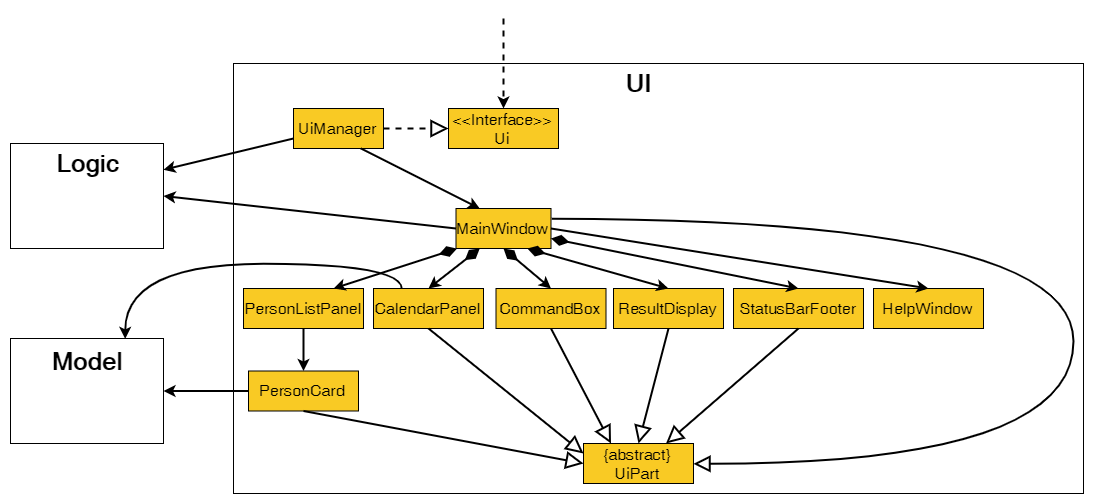

The diagram above was exported from draw.io. Its source (the exported page's mxGraphModel, read from the mxfile embedded in the PNG):
<mxGraphModel dx="2130" dy="758" grid="1" gridSize="10" guides="1" tooltips="1" connect="1" arrows="1" fold="1" page="1" pageScale="1" pageWidth="850" pageHeight="1100" math="0" shadow="0">
  <root>
    <mxCell id="0" />
    <mxCell id="1" parent="0" />
    <mxCell id="5ToUtjYME6BuIrPhlEHo-1" value="" style="rounded=0;whiteSpace=wrap;html=1;" parent="1" vertex="1">
      <mxGeometry x="20" y="120" width="850" height="430" as="geometry" />
    </mxCell>
    <mxCell id="5ToUtjYME6BuIrPhlEHo-2" value="" style="rounded=0;whiteSpace=wrap;html=1;" parent="1" vertex="1">
      <mxGeometry x="-203" y="200" width="153" height="105" as="geometry" />
    </mxCell>
    <mxCell id="5ToUtjYME6BuIrPhlEHo-4" value="&lt;font style=&quot;font-size: 25px;&quot;&gt;UI&lt;/font&gt;" style="text;html=1;strokeColor=none;fillColor=none;align=center;verticalAlign=middle;whiteSpace=wrap;rounded=0;fontSize=25;fontStyle=1" parent="1" vertex="1">
      <mxGeometry x="405" y="130" width="40" height="20" as="geometry" />
    </mxCell>
    <mxCell id="5ToUtjYME6BuIrPhlEHo-5" value="&lt;font style=&quot;font-size: 16px; line-height: 120%;&quot;&gt;&amp;lt;&amp;lt;Interface&amp;gt;&amp;gt;&lt;br style=&quot;font-size: 16px;&quot;&gt;Ui&lt;br style=&quot;font-size: 16px;&quot;&gt;&lt;/font&gt;" style="rounded=0;whiteSpace=wrap;html=1;fontSize=16;fillColor=#f9ca24;verticalAlign=middle;spacing=2;" parent="1" vertex="1">
      <mxGeometry x="235" y="165" width="110" height="40" as="geometry" />
    </mxCell>
    <mxCell id="5ToUtjYME6BuIrPhlEHo-7" style="rounded=0;orthogonalLoop=1;jettySize=auto;html=1;dashed=1;strokeWidth=2;endArrow=classic;endFill=1;strokeColor=#000000;entryX=0.5;entryY=0;entryDx=0;entryDy=0;" parent="1" target="5ToUtjYME6BuIrPhlEHo-5" edge="1">
      <mxGeometry relative="1" as="geometry">
        <mxPoint x="290" y="75" as="sourcePoint" />
        <mxPoint x="355" y="45" as="targetPoint" />
      </mxGeometry>
    </mxCell>
    <mxCell id="5ToUtjYME6BuIrPhlEHo-8" value="&lt;font style=&quot;font-size: 16px ; line-height: 120%&quot;&gt;UiManager&lt;br style=&quot;font-size: 16px&quot;&gt;&lt;/font&gt;" style="rounded=0;whiteSpace=wrap;html=1;fontSize=16;fillColor=#f9ca24;verticalAlign=middle;spacing=2;" parent="1" vertex="1">
      <mxGeometry x="80" y="165" width="90" height="40" as="geometry" />
    </mxCell>
    <mxCell id="5ToUtjYME6BuIrPhlEHo-9" style="rounded=0;orthogonalLoop=1;jettySize=auto;html=1;strokeWidth=2;endArrow=block;endFill=0;strokeColor=#000000;entryX=0;entryY=0.5;entryDx=0;entryDy=0;endSize=13;startSize=6;dashed=1;exitX=1;exitY=0.5;exitDx=0;exitDy=0;" parent="1" source="5ToUtjYME6BuIrPhlEHo-8" target="5ToUtjYME6BuIrPhlEHo-5" edge="1">
      <mxGeometry relative="1" as="geometry">
        <mxPoint x="250" y="-1.5" as="sourcePoint" />
        <mxPoint x="250" y="88.5" as="targetPoint" />
      </mxGeometry>
    </mxCell>
    <mxCell id="5ToUtjYME6BuIrPhlEHo-10" value="&lt;font style=&quot;font-size: 25px&quot;&gt;Logic&lt;/font&gt;" style="text;html=1;strokeColor=none;fillColor=none;align=center;verticalAlign=middle;whiteSpace=wrap;rounded=0;fontSize=25;fontStyle=1" parent="1" vertex="1">
      <mxGeometry x="-146.5" y="210" width="40" height="20" as="geometry" />
    </mxCell>
    <mxCell id="5ToUtjYME6BuIrPhlEHo-13" style="orthogonalLoop=1;jettySize=auto;html=1;strokeWidth=2;endArrow=classic;endFill=1;strokeColor=#000000;entryX=1;entryY=0.25;entryDx=0;entryDy=0;exitX=0;exitY=0.75;exitDx=0;exitDy=0;rounded=0;jumpStyle=none;elbow=vertical;" parent="1" source="5ToUtjYME6BuIrPhlEHo-8" target="5ToUtjYME6BuIrPhlEHo-2" edge="1">
      <mxGeometry relative="1" as="geometry">
        <mxPoint x="-30" y="20" as="sourcePoint" />
        <mxPoint x="-30" y="110" as="targetPoint" />
      </mxGeometry>
    </mxCell>
    <mxCell id="5ToUtjYME6BuIrPhlEHo-14" value="&lt;font style=&quot;font-size: 16px ; line-height: 120%&quot;&gt;MainWindow&lt;br style=&quot;font-size: 16px&quot;&gt;&lt;/font&gt;" style="rounded=0;whiteSpace=wrap;html=1;fontSize=16;fillColor=#f9ca24;verticalAlign=middle;spacing=2;" parent="1" vertex="1">
      <mxGeometry x="242.5" y="265" width="95" height="40" as="geometry" />
    </mxCell>
    <mxCell id="5ToUtjYME6BuIrPhlEHo-15" style="orthogonalLoop=1;jettySize=auto;html=1;strokeWidth=2;endArrow=classic;endFill=1;strokeColor=#000000;entryX=0.25;entryY=0;entryDx=0;entryDy=0;rounded=0;exitX=0.75;exitY=1;exitDx=0;exitDy=0;" parent="1" source="5ToUtjYME6BuIrPhlEHo-8" target="5ToUtjYME6BuIrPhlEHo-14" edge="1">
      <mxGeometry relative="1" as="geometry">
        <mxPoint x="190" y="305" as="sourcePoint" />
        <mxPoint x="60" y="346.25" as="targetPoint" />
      </mxGeometry>
    </mxCell>
    <mxCell id="5ToUtjYME6BuIrPhlEHo-16" style="orthogonalLoop=1;jettySize=auto;html=1;strokeWidth=2;endArrow=classic;endFill=1;strokeColor=#000000;entryX=1;entryY=0.5;entryDx=0;entryDy=0;rounded=0;exitX=0;exitY=0.5;exitDx=0;exitDy=0;" parent="1" source="5ToUtjYME6BuIrPhlEHo-14" target="5ToUtjYME6BuIrPhlEHo-2" edge="1">
      <mxGeometry relative="1" as="geometry">
        <mxPoint x="25" y="275" as="sourcePoint" />
        <mxPoint x="242.5" y="335" as="targetPoint" />
      </mxGeometry>
    </mxCell>
    <mxCell id="5ToUtjYME6BuIrPhlEHo-17" value="&lt;font style=&quot;font-size: 16px ; line-height: 120%&quot;&gt;PersonListPanel&lt;br style=&quot;font-size: 16px&quot;&gt;&lt;/font&gt;" style="rounded=0;whiteSpace=wrap;html=1;fontSize=16;fillColor=#f9ca24;verticalAlign=middle;spacing=2;" parent="1" vertex="1">
      <mxGeometry x="30" y="345" width="120" height="40" as="geometry" />
    </mxCell>
    <mxCell id="5ToUtjYME6BuIrPhlEHo-18" style="orthogonalLoop=1;jettySize=auto;html=1;strokeWidth=2;endArrow=classic;endFill=1;strokeColor=#000000;entryX=0.75;entryY=0;entryDx=0;entryDy=0;rounded=0;exitX=0.01;exitY=1.002;exitDx=0;exitDy=0;exitPerimeter=0;startArrow=diamondThin;startFill=1;startSize=13;" parent="1" source="5ToUtjYME6BuIrPhlEHo-14" target="5ToUtjYME6BuIrPhlEHo-17" edge="1">
      <mxGeometry relative="1" as="geometry">
        <mxPoint x="200" y="380" as="sourcePoint" />
        <mxPoint x="318.75" y="440.0000000000001" as="targetPoint" />
      </mxGeometry>
    </mxCell>
    <mxCell id="5ToUtjYME6BuIrPhlEHo-19" value="" style="group" parent="1" vertex="1" connectable="0">
      <mxGeometry x="-203" y="395" width="153" height="105" as="geometry" />
    </mxCell>
    <mxCell id="5ToUtjYME6BuIrPhlEHo-11" value="" style="rounded=0;whiteSpace=wrap;html=1;" parent="5ToUtjYME6BuIrPhlEHo-19" vertex="1">
      <mxGeometry width="153" height="105" as="geometry" />
    </mxCell>
    <mxCell id="5ToUtjYME6BuIrPhlEHo-12" value="&lt;font style=&quot;font-size: 25px&quot;&gt;Model&lt;/font&gt;" style="text;html=1;strokeColor=none;fillColor=none;align=center;verticalAlign=middle;whiteSpace=wrap;rounded=0;fontSize=25;fontStyle=1" parent="5ToUtjYME6BuIrPhlEHo-19" vertex="1">
      <mxGeometry x="56.5" y="12.5" width="40" height="20" as="geometry" />
    </mxCell>
    <mxCell id="5ToUtjYME6BuIrPhlEHo-20" value="&lt;font style=&quot;font-size: 16px ; line-height: 120%&quot;&gt;PersonCard&lt;br style=&quot;font-size: 16px&quot;&gt;&lt;/font&gt;" style="rounded=0;whiteSpace=wrap;html=1;fontSize=16;fillColor=#f9ca24;verticalAlign=middle;spacing=2;" parent="1" vertex="1">
      <mxGeometry x="35" y="427.5" width="110" height="40" as="geometry" />
    </mxCell>
    <mxCell id="5ToUtjYME6BuIrPhlEHo-23" value="&lt;font style=&quot;font-size: 16px ; line-height: 120%&quot;&gt;StatusBarFooter&lt;br style=&quot;font-size: 16px&quot;&gt;&lt;/font&gt;" style="rounded=0;whiteSpace=wrap;html=1;fontSize=16;fillColor=#f9ca24;verticalAlign=middle;spacing=2;" parent="1" vertex="1">
      <mxGeometry x="520" y="345" width="130" height="40" as="geometry" />
    </mxCell>
    <mxCell id="5ToUtjYME6BuIrPhlEHo-24" value="&lt;font style=&quot;font-size: 16px ; line-height: 120%&quot;&gt;ResultDisplay&lt;br style=&quot;font-size: 16px&quot;&gt;&lt;/font&gt;" style="rounded=0;whiteSpace=wrap;html=1;fontSize=16;fillColor=#f9ca24;verticalAlign=middle;spacing=2;" parent="1" vertex="1">
      <mxGeometry x="400" y="345" width="110" height="40" as="geometry" />
    </mxCell>
    <mxCell id="5ToUtjYME6BuIrPhlEHo-25" value="&lt;font style=&quot;font-size: 16px ; line-height: 120%&quot;&gt;CommandBox&lt;br style=&quot;font-size: 16px&quot;&gt;&lt;/font&gt;" style="rounded=0;whiteSpace=wrap;html=1;fontSize=16;fillColor=#f9ca24;verticalAlign=middle;spacing=2;" parent="1" vertex="1">
      <mxGeometry x="282.5" y="345" width="110" height="40" as="geometry" />
    </mxCell>
    <mxCell id="5ToUtjYME6BuIrPhlEHo-26" value="&lt;font style=&quot;font-size: 16px ; line-height: 120%&quot;&gt;HelpWindow&lt;br style=&quot;font-size: 16px&quot;&gt;&lt;/font&gt;" style="rounded=0;whiteSpace=wrap;html=1;fontSize=16;fillColor=#f9ca24;verticalAlign=middle;spacing=2;" parent="1" vertex="1">
      <mxGeometry x="660" y="345" width="110" height="40" as="geometry" />
    </mxCell>
    <mxCell id="5ToUtjYME6BuIrPhlEHo-27" value="&lt;font style=&quot;font-size: 16px ; line-height: 120%&quot;&gt;CalendarPanel&lt;br style=&quot;font-size: 16px&quot;&gt;&lt;/font&gt;" style="rounded=0;whiteSpace=wrap;html=1;fontSize=16;fillColor=#f9ca24;verticalAlign=middle;spacing=2;" parent="1" vertex="1">
      <mxGeometry x="160" y="345" width="110" height="40" as="geometry" />
    </mxCell>
    <mxCell id="5ToUtjYME6BuIrPhlEHo-28" style="orthogonalLoop=1;jettySize=auto;html=1;strokeWidth=2;endArrow=classic;endFill=1;strokeColor=#000000;entryX=0.5;entryY=0;entryDx=0;entryDy=0;rounded=0;exitX=0.5;exitY=1;exitDx=0;exitDy=0;" parent="1" source="5ToUtjYME6BuIrPhlEHo-17" target="5ToUtjYME6BuIrPhlEHo-20" edge="1">
      <mxGeometry relative="1" as="geometry">
        <mxPoint x="186.94999999999982" y="485.08000000000004" as="sourcePoint" />
        <mxPoint x="63.5" y="550" as="targetPoint" />
      </mxGeometry>
    </mxCell>
    <mxCell id="5ToUtjYME6BuIrPhlEHo-30" style="orthogonalLoop=1;jettySize=auto;html=1;strokeWidth=2;endArrow=classic;endFill=1;strokeColor=#000000;entryX=1;entryY=0.5;entryDx=0;entryDy=0;exitX=0;exitY=0.5;exitDx=0;exitDy=0;rounded=0;jumpStyle=none;elbow=vertical;" parent="1" source="5ToUtjYME6BuIrPhlEHo-20" target="5ToUtjYME6BuIrPhlEHo-11" edge="1">
      <mxGeometry relative="1" as="geometry">
        <mxPoint x="90" y="180" as="sourcePoint" />
        <mxPoint x="-40.00000000000023" y="211.25" as="targetPoint" />
      </mxGeometry>
    </mxCell>
    <mxCell id="5ToUtjYME6BuIrPhlEHo-33" style="orthogonalLoop=1;jettySize=auto;html=1;strokeWidth=2;endArrow=classic;endFill=1;strokeColor=#000000;entryX=0.75;entryY=0;entryDx=0;entryDy=0;rounded=0;exitX=0.25;exitY=0;exitDx=0;exitDy=0;edgeStyle=orthogonalEdgeStyle;curved=1;" parent="1" source="5ToUtjYME6BuIrPhlEHo-27" target="5ToUtjYME6BuIrPhlEHo-11" edge="1">
      <mxGeometry relative="1" as="geometry">
        <mxPoint x="-70" y="349" as="sourcePoint" />
        <mxPoint x="-70" y="391.5" as="targetPoint" />
        <Array as="points">
          <mxPoint x="188" y="320" />
          <mxPoint x="-88" y="320" />
        </Array>
      </mxGeometry>
    </mxCell>
    <mxCell id="5ToUtjYME6BuIrPhlEHo-34" value="&lt;font style=&quot;font-size: 16px ; line-height: 120%&quot;&gt;{abstract}&lt;br&gt;UiPart&lt;br style=&quot;font-size: 16px&quot;&gt;&lt;/font&gt;" style="rounded=0;whiteSpace=wrap;html=1;fontSize=16;fillColor=#f9ca24;verticalAlign=middle;spacing=2;" parent="1" vertex="1">
      <mxGeometry x="370" y="500" width="110" height="40" as="geometry" />
    </mxCell>
    <mxCell id="5ToUtjYME6BuIrPhlEHo-35" style="orthogonalLoop=1;jettySize=auto;html=1;strokeWidth=2;endArrow=block;endFill=0;strokeColor=#000000;entryX=1;entryY=0.5;entryDx=0;entryDy=0;exitX=1;exitY=0.25;exitDx=0;exitDy=0;rounded=0;jumpStyle=none;elbow=vertical;edgeStyle=orthogonalEdgeStyle;curved=1;endSize=12;" parent="1" source="5ToUtjYME6BuIrPhlEHo-14" target="5ToUtjYME6BuIrPhlEHo-34" edge="1">
      <mxGeometry relative="1" as="geometry">
        <mxPoint x="725" y="452" as="sourcePoint" />
        <mxPoint x="595" y="483.25" as="targetPoint" />
        <Array as="points">
          <mxPoint x="860" y="276" />
          <mxPoint x="860" y="520" />
        </Array>
      </mxGeometry>
    </mxCell>
    <mxCell id="5ToUtjYME6BuIrPhlEHo-36" style="orthogonalLoop=1;jettySize=auto;html=1;strokeWidth=2;endArrow=block;endFill=0;strokeColor=#000000;entryX=0;entryY=0.25;entryDx=0;entryDy=0;rounded=0;exitX=0.5;exitY=1;exitDx=0;exitDy=0;endSize=13;" parent="1" source="5ToUtjYME6BuIrPhlEHo-27" target="5ToUtjYME6BuIrPhlEHo-34" edge="1">
      <mxGeometry relative="1" as="geometry">
        <mxPoint x="100" y="395" as="sourcePoint" />
        <mxPoint x="100" y="437.5" as="targetPoint" />
      </mxGeometry>
    </mxCell>
    <mxCell id="5ToUtjYME6BuIrPhlEHo-37" style="orthogonalLoop=1;jettySize=auto;html=1;strokeWidth=2;endArrow=block;endFill=0;strokeColor=#000000;entryX=0;entryY=0.5;entryDx=0;entryDy=0;rounded=0;exitX=0.5;exitY=1;exitDx=0;exitDy=0;endSize=13;" parent="1" source="5ToUtjYME6BuIrPhlEHo-20" target="5ToUtjYME6BuIrPhlEHo-34" edge="1">
      <mxGeometry relative="1" as="geometry">
        <mxPoint x="159.5" y="507.5" as="sourcePoint" />
        <mxPoint x="159.5" y="550" as="targetPoint" />
      </mxGeometry>
    </mxCell>
    <mxCell id="5ToUtjYME6BuIrPhlEHo-38" style="orthogonalLoop=1;jettySize=auto;html=1;strokeWidth=2;endArrow=block;endFill=0;strokeColor=#000000;entryX=0.25;entryY=0;entryDx=0;entryDy=0;rounded=0;exitX=0.5;exitY=1;exitDx=0;exitDy=0;endSize=13;" parent="1" source="5ToUtjYME6BuIrPhlEHo-25" target="5ToUtjYME6BuIrPhlEHo-34" edge="1">
      <mxGeometry relative="1" as="geometry">
        <mxPoint x="225" y="395" as="sourcePoint" />
        <mxPoint x="380" y="520" as="targetPoint" />
      </mxGeometry>
    </mxCell>
    <mxCell id="5ToUtjYME6BuIrPhlEHo-39" style="orthogonalLoop=1;jettySize=auto;html=1;strokeWidth=2;endArrow=block;endFill=0;strokeColor=#000000;entryX=0.5;entryY=0;entryDx=0;entryDy=0;rounded=0;exitX=0.5;exitY=1;exitDx=0;exitDy=0;endSize=13;" parent="1" source="5ToUtjYME6BuIrPhlEHo-24" target="5ToUtjYME6BuIrPhlEHo-34" edge="1">
      <mxGeometry relative="1" as="geometry">
        <mxPoint x="347.5" y="395" as="sourcePoint" />
        <mxPoint x="407.5" y="510" as="targetPoint" />
      </mxGeometry>
    </mxCell>
    <mxCell id="5ToUtjYME6BuIrPhlEHo-40" style="orthogonalLoop=1;jettySize=auto;html=1;strokeWidth=2;endArrow=block;endFill=0;strokeColor=#000000;entryX=0.75;entryY=0;entryDx=0;entryDy=0;rounded=0;exitX=0.5;exitY=1;exitDx=0;exitDy=0;endSize=13;" parent="1" source="5ToUtjYME6BuIrPhlEHo-23" target="5ToUtjYME6BuIrPhlEHo-34" edge="1">
      <mxGeometry relative="1" as="geometry">
        <mxPoint x="465" y="395" as="sourcePoint" />
        <mxPoint x="435" y="510" as="targetPoint" />
      </mxGeometry>
    </mxCell>
    <mxCell id="5ToUtjYME6BuIrPhlEHo-41" style="orthogonalLoop=1;jettySize=auto;html=1;strokeWidth=2;endArrow=classic;endFill=1;strokeColor=#000000;entryX=0.5;entryY=0;entryDx=0;entryDy=0;rounded=0;exitX=0.25;exitY=1;exitDx=0;exitDy=0;startArrow=diamondThin;startFill=1;startSize=13;" parent="1" source="5ToUtjYME6BuIrPhlEHo-14" target="5ToUtjYME6BuIrPhlEHo-27" edge="1">
      <mxGeometry relative="1" as="geometry">
        <mxPoint x="253.44999999999982" y="315.08000000000004" as="sourcePoint" />
        <mxPoint x="130" y="355" as="targetPoint" />
      </mxGeometry>
    </mxCell>
    <mxCell id="5ToUtjYME6BuIrPhlEHo-42" style="orthogonalLoop=1;jettySize=auto;html=1;strokeWidth=2;endArrow=classic;endFill=1;strokeColor=#000000;entryX=0.5;entryY=0;entryDx=0;entryDy=0;rounded=0;exitX=0.5;exitY=1;exitDx=0;exitDy=0;startSize=13;startArrow=diamondThin;startFill=1;" parent="1" source="5ToUtjYME6BuIrPhlEHo-14" target="5ToUtjYME6BuIrPhlEHo-25" edge="1">
      <mxGeometry relative="1" as="geometry">
        <mxPoint x="276.25" y="315" as="sourcePoint" />
        <mxPoint x="225" y="355" as="targetPoint" />
      </mxGeometry>
    </mxCell>
    <mxCell id="5ToUtjYME6BuIrPhlEHo-43" style="orthogonalLoop=1;jettySize=auto;html=1;strokeWidth=2;endArrow=classic;endFill=1;strokeColor=#000000;entryX=0.5;entryY=0;entryDx=0;entryDy=0;rounded=0;exitX=0.75;exitY=1;exitDx=0;exitDy=0;startArrow=diamondThin;startFill=1;startSize=13;" parent="1" source="5ToUtjYME6BuIrPhlEHo-14" target="5ToUtjYME6BuIrPhlEHo-24" edge="1">
      <mxGeometry relative="1" as="geometry">
        <mxPoint x="286.25" y="325" as="sourcePoint" />
        <mxPoint x="235" y="365" as="targetPoint" />
      </mxGeometry>
    </mxCell>
    <mxCell id="5ToUtjYME6BuIrPhlEHo-44" style="orthogonalLoop=1;jettySize=auto;html=1;strokeWidth=2;endArrow=classic;endFill=1;strokeColor=#000000;entryX=0.5;entryY=0;entryDx=0;entryDy=0;rounded=0;exitX=1;exitY=0.75;exitDx=0;exitDy=0;startArrow=diamondThin;startFill=1;startSize=13;" parent="1" source="5ToUtjYME6BuIrPhlEHo-14" target="5ToUtjYME6BuIrPhlEHo-23" edge="1">
      <mxGeometry relative="1" as="geometry">
        <mxPoint x="323.75" y="315" as="sourcePoint" />
        <mxPoint x="465" y="355" as="targetPoint" />
      </mxGeometry>
    </mxCell>
    <mxCell id="bE0vwp8lrUD1QHtKOwrj-1" style="orthogonalLoop=1;jettySize=auto;html=1;strokeWidth=2;endArrow=classic;endFill=1;strokeColor=#000000;entryX=0.5;entryY=0;entryDx=0;entryDy=0;rounded=0;exitX=1;exitY=0.5;exitDx=0;exitDy=0;" edge="1" parent="1" source="5ToUtjYME6BuIrPhlEHo-14" target="5ToUtjYME6BuIrPhlEHo-26">
      <mxGeometry relative="1" as="geometry">
        <mxPoint x="520" y="285" as="sourcePoint" />
        <mxPoint x="638.75" y="345.0000000000001" as="targetPoint" />
      </mxGeometry>
    </mxCell>
  </root>
</mxGraphModel>